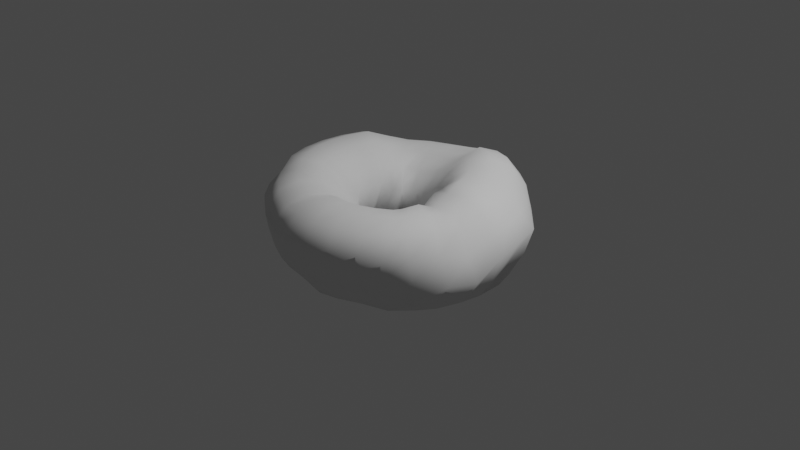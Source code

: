 # Source: donut.blend  (saved by Blender 2.91.10; exported with 4.5.12 LTS)
import bpy
from mathutils import Matrix  # noqa: F401  (used for matrix-valued properties, if any)

bpy.ops.wm.read_factory_settings(use_empty=True)
scene = bpy.context.scene
scene.name = 'Scene'

# ---- collections
col_collection = bpy.data.collections.new('Collection'); scene.collection.children.link(col_collection)

# ---- world
world_world = bpy.data.worlds.new('World'); scene.world = world_world
world_world.use_nodes = True; world_world.node_tree.nodes.clear()
_N = world_world.node_tree.nodes; _L = world_world.node_tree.links
n0 = _N.new('ShaderNodeOutputWorld'); n0.name = 'World Output'; n0.location = (300, 300)
n1 = _N.new('ShaderNodeBackground'); n1.name = 'Background'; n1.location = (10, 300)
n1.inputs[0].default_value = (0.05088, 0.05088, 0.05088, 1.0)
_L.new(n1.outputs[0], n0.inputs[0])
n0.is_active_output = True
world_world.color = (0.05088, 0.05088, 0.05088)
world_world.use_sun_shadow = False
world_world.sun_shadow_jitter_overblur = 0.0

# ---- cameras
cam_camera = bpy.data.cameras.new('Camera')
cam_camera.clip_end = 100.0
cam_camera.ortho_scale = 7.314

# ---- lights
light_light = bpy.data.lights.new('Light', 'POINT')
light_light.transmission_factor = 0.0
light_light.energy = 1000.0
light_light.shadow_soft_size = 0.1
light_light.shadow_maximum_resolution = 0.006
light_light.use_absolute_resolution = True

# ---- meshes
me_torus_003 = bpy.data.meshes.new('Torus.003')
me_torus_003.from_pydata([(1.4, 0.0, 0.1013), (1.289, -0.04777, 0.2779), (1.143, -0.04777, 0.4888), (0.9376, -0.04777, 0.5669), (0.719, -0.04777, 0.5403), (0.5378, -0.04777, 0.4808), (0.4088, -0.04777, 0.1101), (0.4088, -0.04777, -0.1101), (0.569, 0.0, -0.3556), (0.7502, 0.0, -0.4806), (0.9687, 0.0, -0.5072), (1.123, 0.0, -0.4304), (1.269, 0.0, -0.2364), (1.369, 0.2911, 0.1574), (1.26, 0.2324, 0.3168), (1.117, 0.202, 0.4888), (0.9159, 0.1592, 0.5669), (0.7021, 0.1138, 0.6058), (0.5248, 0.07608, 0.4808), (0.398, 0.05481, 0.1101), (0.398, 0.05481, -0.1101), (0.5559, 0.1239, -0.3556), (0.7332, 0.1615, -0.4806), (0.947, 0.207, -0.4737), (1.148, 0.2498, -0.3969), (1.24, 0.2801, -0.1184), (1.289, 0.5694, 0.1574), (1.173, 0.5002, 0.3069), (1.04, 0.4408, 0.4888), (0.8515, 0.3571, 0.5669), (0.6519, 0.2682, 0.6058), (0.4863, 0.1945, 0.4808), (0.3661, 0.1529, 0.1101), (0.3661, 0.1529, -0.1101), (0.5175, 0.2423, -0.3221), (0.683, 0.316, -0.4472), (0.8827, 0.4049, -0.4095), (1.071, 0.4886, -0.3969), (1.204, 0.548, -0.1217), (1.075, 0.7751, 0.2229), (1.032, 0.7442, 0.3069), (0.914, 0.6583, 0.4888), (0.7475, 0.5373, 0.5669), (0.5707, 0.4089, 0.6058), (0.4241, 0.3024, 0.4808), (0.3146, 0.1999, 0.1913), (0.3146, 0.1999, -0.1101), (0.4552, 0.3078, -0.3221), (0.6018, 0.4566, -0.4472), (0.7786, 0.5851, -0.4095), (0.9452, 0.7061, -0.3314), (1.063, 0.7919, -0.05618), (0.8687, 0.9926, 0.1466), (0.8437, 0.9535, 0.3603), (0.746, 0.845, 0.5543), (0.6082, 0.692, 0.6324), (0.462, 0.5296, 0.6058), (0.3408, 0.3949, 0.4808), (0.2456, 0.2766, 0.2566), (0.2456, 0.2766, -0.1101), (0.3719, 0.4004, -0.3221), (0.4931, 0.5773, -0.4472), (0.6394, 0.7398, -0.4467), (0.7771, 0.8927, -0.3686), (0.8748, 1.001, -0.1325), (0.6422, 1.165, 0.1466), (0.6158, 1.119, 0.3603), (0.5428, 0.9926, 0.5543), (0.4399, 0.8143, 0.6324), (0.3306, 0.625, 0.6058), (0.24, 0.4681, 0.4516), (0.1621, 0.3372, 0.2566), (0.1621, 0.3372, -0.1101), (0.2711, 0.4736, -0.305), (0.3617, 0.6305, -0.3653), (0.471, 0.8621, -0.3919), (0.5739, 1.04, -0.3138), (0.6469, 1.167, -0.1325), (0.3748, 1.284, 0.146), (0.3585, 1.234, 0.3598), (0.3134, 1.095, 0.5251), (0.2498, 0.899, 0.6032), (0.1822, 0.6911, 0.5148), (0.1262, 0.5188, 0.393), (0.06789, 0.3792, 0.198), (0.05765, 0.3792, -0.1101), (0.1573, 0.5242, -0.2403), (0.2133, 0.6966, -0.4148), (0.2809, 0.9044, -0.4414), (0.3445, 1.1, -0.3633), (0.3896, 1.239, -0.06775), (0.07826, 1.345, 0.1493), (0.08299, 1.292, 0.3598), (0.06773, 1.147, 0.4598), (0.04621, 0.9422, 0.476), (0.02337, 0.7249, 0.4527), (0.004427, 0.5447, 0.3703), (-0.033, 0.4006, 0.1754), (-0.04324, 0.4006, -0.1596), (0.03554, 0.5501, -0.2898), (0.05448, 0.7303, -0.4148), (-0.01668, 0.9477, -0.4414), (0.004843, 1.152, -0.3633), (0.1141, 1.298, -0.1985), (-0.1463, 1.392, 0.01527), (-0.1408, 1.34, 0.3012), (-0.1256, 1.195, 0.4012), (-0.1619, 0.9422, 0.4793), (-0.139, 0.7249, 0.4301), (-0.1201, 0.5447, 0.305), (-0.1361, 0.4006, 0.1101), (-0.1464, 0.4006, -0.1596), (-0.08899, 0.5501, -0.2898), (-0.2019, 0.7303, -0.4148), (-0.2759, 0.9477, -0.4414), (-0.2974, 1.152, -0.3633), (-0.2348, 1.298, -0.1985), (-0.4326, 1.331, 0.01527), (-0.4163, 1.281, 0.2785), (-0.3712, 1.143, 0.3786), (-0.3076, 0.9467, 0.4566), (-0.3081, 0.6911, 0.4301), (-0.2522, 0.5188, 0.305), (-0.2075, 0.3792, 0.1101), (-0.2075, 0.3792, -0.1101), (-0.265, 0.5242, -0.2898), (-0.4119, 0.6966, -0.4148), (-0.4795, 0.9044, -0.4414), (-0.5431, 1.1, -0.3633), (-0.5103, 1.239, -0.1985), (-0.7, 1.212, 0.01527), (-0.6737, 1.167, 0.2785), (-0.6007, 1.04, 0.3786), (-0.4977, 0.8621, 0.4566), (-0.3884, 0.6728, 0.4301), (-0.3659, 0.4681, 0.305), (-0.3529, 0.3372, 0.1101), (-0.3529, 0.3372, -0.1101), (-0.4299, 0.4736, -0.2898), (-0.5205, 0.6305, -0.4148), (-0.5917, 0.8198, -0.4414), (-0.6947, 0.9981, -0.3633), (-0.7677, 1.125, -0.1985), (-0.9368, 0.9981, -0.0495), (-0.9015, 1.001, 0.1643), (-0.8038, 0.8927, 0.3786), (-0.6661, 0.7398, 0.4566), (-0.5198, 0.5773, 0.4301), (-0.3986, 0.4427, 0.305), (-0.2903, 0.3244, 0.1101), (-0.3843, 0.3244, -0.1101), (-0.4528, 0.4004, -0.3545), (-0.5741, 0.535, -0.4796), (-0.7601, 0.6975, -0.5061), (-0.8978, 0.8505, -0.4281), (-0.9955, 0.959, -0.2633), (-1.133, 0.7806, 0.002131), (-1.09, 0.7919, 0.2159), (-0.9719, 0.7061, 0.4302), (-0.8053, 0.5851, 0.5083), (-0.6285, 0.4566, 0.4817), (-0.4819, 0.3501, 0.3567), (-0.3594, 0.2477, 0.1101), (-0.4534, 0.2477, -0.1101), (-0.5361, 0.3078, -0.3545), (-0.6827, 0.4144, -0.4796), (-0.8596, 0.5428, -0.5061), (-1.066, 0.6638, -0.4281), (-1.09, 0.7496, -0.2116), (-1.279, 0.5694, 0.05163), (-1.231, 0.548, 0.2654), (-1.097, 0.4886, 0.498), (-0.9094, 0.4049, 0.5761), (-0.7097, 0.316, 0.5495), (-0.5442, 0.2423, 0.4245), (-0.4109, 0.1584, 0.2434), (-0.5049, 0.1584, -0.04461), (-0.5984, 0.2, -0.305), (-0.7639, 0.2737, -0.4301), (-0.9636, 0.3626, -0.4566), (-1.152, 0.4463, -0.3786), (-1.191, 0.548, -0.1621), (-1.369, 0.2911, 0.1194), (-1.318, 0.2801, 0.3332), (-1.175, 0.2498, 0.498), (-0.9737, 0.207, 0.5761), (-0.7599, 0.1615, 0.5495), (-0.5827, 0.1239, 0.4245), (-0.4428, 0.06029, 0.2434), (-0.4428, 0.06029, -0.04461), (-0.6369, 0.08156, -0.305), (-0.8141, 0.1192, -0.4301), (-1.028, 0.1647, -0.4566), (-1.229, 0.2075, -0.3786), (-1.372, 0.2801, -0.09434), (-1.4, 1.224e-07, 0.1194), (-1.347, 1.178e-07, 0.3332), (-1.201, 1.05e-07, 0.498), (-0.9954, 8.702e-08, 0.5761), (-0.7769, 6.792e-08, 0.5495), (-0.5957, 5.208e-08, 0.4245), (-0.4536, -0.04229, 0.1779), (-0.4536, -0.04229, -0.04461), (-0.6499, -0.04229, -0.2396), (-0.8311, -0.04229, -0.4301), (-1.05, -0.04229, -0.4566), (-1.256, 1.05e-07, -0.3786), (-1.402, 1.178e-07, -0.09434), (-1.369, -0.2911, 0.1194), (-1.318, -0.2801, 0.3332), (-1.175, -0.2498, 0.498), (-0.9737, -0.207, 0.5761), (-0.7599, -0.1615, 0.5495), (-0.5827, -0.1239, 0.4245), (-0.4428, -0.1449, 0.1779), (-0.4428, -0.1449, -0.04461), (-0.6369, -0.1661, -0.2396), (-0.8141, -0.1401, -0.3646), (-1.028, -0.1855, -0.3912), (-1.229, -0.186, -0.3786), (-1.372, -0.2801, -0.09434), (-1.239, -0.5694, 0.06779), (-1.231, -0.548, 0.2816), (-1.097, -0.4886, 0.498), (-0.9094, -0.4049, 0.5761), (-0.7097, -0.316, 0.5495), (-0.5442, -0.2423, 0.4245), (-0.4109, -0.2007, 0.1779), (-0.4109, -0.1792, -0.04461), (-0.5984, -0.2209, -0.2396), (-0.7639, -0.2946, -0.3646), (-0.9636, -0.3835, -0.3912), (-1.152, -0.4249, -0.3786), (-1.285, -0.548, -0.146), (-1.093, -0.7592, 0.1333), (-1.09, -0.7919, 0.2816), (-0.9719, -0.7061, 0.4464), (-0.8053, -0.5851, 0.5761), (-0.6285, -0.4566, 0.5495), (-0.4819, -0.3501, 0.3728), (-0.3594, -0.2263, 0.1779), (-0.3594, -0.2263, -0.04461), (-0.4421, -0.2864, -0.2396), (-0.6827, -0.3929, -0.3646), (-0.8596, -0.5214, -0.3912), (-1.026, -0.6424, -0.3131), (-1.144, -0.7282, -0.0805), (-0.9368, -0.9767, 0.1333), (-0.9015, -1.001, 0.2816), (-0.8038, -0.8927, 0.4464), (-0.6661, -0.7398, 0.5244), (-0.5198, -0.5773, 0.4979), (-0.3986, -0.4427, 0.3728), (-0.2903, -0.3029, 0.1779), (-0.2903, -0.3029, -0.1101), (-0.3588, -0.379, -0.2396), (-0.4801, -0.5136, -0.3646), (-0.6263, -0.676, -0.3912), (-0.7641, -0.829, -0.3131), (-0.8617, -0.9375, -0.0805), (-0.6602, -1.149, 0.06548), (-0.6737, -1.167, 0.2138), (-0.6007, -1.04, 0.4464), (-0.4977, -0.8621, 0.5244), (-0.3884, -0.6728, 0.4979), (-0.2978, -0.5159, 0.3728), (-0.2069, -0.3635, 0.1779), (-0.2069, -0.3635, -0.1101), (-0.2581, -0.4522, -0.2396), (-0.3487, -0.6091, -0.3646), (-0.4579, -0.7984, -0.3912), (-0.5609, -0.9766, -0.3131), (-0.6339, -1.103, -0.1483), (-0.3928, -1.268, 0.06548), (-0.4163, -1.281, 0.2138), (-0.3712, -1.143, 0.3786), (-0.3076, -0.9467, 0.4566), (-0.2401, -0.7389, 0.4301), (-0.1841, -0.5665, 0.305), (-0.1127, -0.4055, 0.1101), (-0.1905, -0.4055, -0.1101), (-0.2222, -0.5028, -0.2396), (-0.2782, -0.6751, -0.3646), (-0.2678, -0.883, -0.3912), (-0.3314, -1.079, -0.3131), (-0.3766, -1.218, -0.1483), (-0.1844, -1.329, 0.06548), (-0.1408, -1.34, 0.2138), (-0.1256, -1.195, 0.4235), (-0.1041, -0.99, 0.5016), (-0.08121, -0.7726, 0.4751), (-0.06227, -0.5924, 0.35), (-0.01179, -0.4269, 0.155), (-0.08966, -0.4269, -0.1101), (-0.1004, -0.5287, -0.2396), (-0.1193, -0.7089, -0.3646), (-0.1421, -0.9263, -0.3912), (-0.1637, -1.131, -0.3131), (-0.1789, -1.276, -0.1483), (0.1082, -1.329, 0.04496), (0.1408, -1.34, 0.2587), (0.1256, -1.195, 0.4235), (0.1041, -0.99, 0.5016), (0.08121, -0.7726, 0.4751), (0.06227, -0.5924, 0.35), (0.05157, -0.4269, 0.155), (-0.0263, -0.4269, -0.04461), (0.02418, -0.5287, -0.2396), (0.04312, -0.7089, -0.3646), (0.06596, -0.9263, -0.3912), (0.08748, -1.131, -0.3786), (0.1027, -1.276, -0.1688), (0.3548, -1.268, 0.04496), (0.4163, -1.281, 0.2587), (0.3712, -1.143, 0.4235), (0.3076, -0.9467, 0.5016), (0.2401, -0.7389, 0.4751), (0.1841, -0.5665, 0.35), (0.1525, -0.4055, 0.1101), (0.07459, -0.4055, -0.04461), (0.1062, -0.5028, -0.2396), (0.1622, -0.6751, -0.3646), (0.2297, -0.883, -0.4566), (0.2934, -1.079, -0.3786), (0.3385, -1.218, -0.1688), (0.6221, -1.149, 0.04496), (0.6737, -1.167, 0.2587), (0.6007, -1.04, 0.4235), (0.4977, -0.8621, 0.5016), (0.3884, -0.6728, 0.4751), (0.2978, -0.5159, 0.35), (0.2467, -0.3635, 0.1101), (0.1688, -0.3635, -0.1101), (0.22, -0.4522, -0.3385), (0.3106, -0.6091, -0.4635), (0.4199, -0.7984, -0.4901), (0.5228, -0.9766, -0.3786), (0.5958, -1.103, -0.1688), (0.8589, -0.9767, 0.04496), (0.9015, -1.001, 0.2587), (0.8141, -0.8927, 0.4235), (0.6763, -0.7398, 0.5016), (0.5301, -0.5773, 0.4751), (0.4088, -0.4427, 0.35), (0.2625, -0.3029, 0.1101), (0.2625, -0.3029, -0.1101), (0.331, -0.379, -0.3385), (0.442, -0.5136, -0.4635), (0.5882, -0.676, -0.4901), (0.726, -0.829, -0.4291), (0.8237, -0.9375, -0.1859), (1.055, -0.8229, -0.005557), (1.022, -0.8397, 0.2253), (0.914, -0.7539, 0.4235), (0.7475, -0.6329, 0.5016), (0.5707, -0.5044, 0.4751), (0.4241, -0.3979, 0.35), (0.2634, -0.274, 0.1101), (0.3146, -0.274, -0.1101), (0.4654, -0.2864, -0.3385), (0.6018, -0.3929, -0.4635), (0.7275, -0.5214, -0.5072), (0.894, -0.6424, -0.4291), (1.012, -0.7919, -0.2643), (1.279, -0.5694, -0.05052), (1.163, -0.5958, 0.2253), (1.04, -0.5364, 0.4235), (0.8515, -0.4527, 0.5016), (0.6519, -0.3638, 0.5043), (0.4863, -0.2901, 0.3792), (0.3661, -0.1847, 0.155), (0.3661, -0.1847, -0.1101), (0.5175, -0.1786, -0.3385), (0.683, -0.2523, -0.4806), (0.8315, -0.3412, -0.4972), (1.02, -0.4886, -0.4192), (1.153, -0.548, -0.2643), (1.369, -0.2911, -0.07692), (1.25, -0.3279, 0.1539), (1.117, -0.2975, 0.3872), (0.9159, -0.2547, 0.4653), (0.7021, -0.2093, 0.4387), (0.5248, -0.1716, 0.3792), (0.398, -0.08663, 0.155), (0.398, -0.08663, -0.1101), (0.5559, -0.06013, -0.3556), (0.7332, -0.0978, -0.4806), (0.8958, -0.207, -0.4972), (1.097, -0.2498, -0.4192), (1.24, -0.2801, -0.2907)], [], [(0, 13, 14, 1), (1, 14, 15, 2), (2, 15, 16, 3), (3, 16, 17, 4), (4, 17, 18, 5), (5, 18, 19, 6), (6, 19, 20, 7), (7, 20, 21, 8), (8, 21, 22, 9), (9, 22, 23, 10), (10, 23, 24, 11), (11, 24, 25, 12), (12, 25, 13, 0), (13, 26, 27, 14), (14, 27, 28, 15), (15, 28, 29, 16), (16, 29, 30, 17), (17, 30, 31, 18), (18, 31, 32, 19), (19, 32, 33, 20), (20, 33, 34, 21), (21, 34, 35, 22), (22, 35, 36, 23), (23, 36, 37, 24), (24, 37, 38, 25), (25, 38, 26, 13), (26, 39, 40, 27), (27, 40, 41, 28), (28, 41, 42, 29), (29, 42, 43, 30), (30, 43, 44, 31), (31, 44, 45, 32), (32, 45, 46, 33), (33, 46, 47, 34), (34, 47, 48, 35), (35, 48, 49, 36), (36, 49, 50, 37), (37, 50, 51, 38), (38, 51, 39, 26), (39, 52, 53, 40), (40, 53, 54, 41), (41, 54, 55, 42), (42, 55, 56, 43), (43, 56, 57, 44), (44, 57, 58, 45), (45, 58, 59, 46), (46, 59, 60, 47), (47, 60, 61, 48), (48, 61, 62, 49), (49, 62, 63, 50), (50, 63, 64, 51), (51, 64, 52, 39), (52, 65, 66, 53), (53, 66, 67, 54), (54, 67, 68, 55), (55, 68, 69, 56), (56, 69, 70, 57), (57, 70, 71, 58), (58, 71, 72, 59), (59, 72, 73, 60), (60, 73, 74, 61), (61, 74, 75, 62), (62, 75, 76, 63), (63, 76, 77, 64), (64, 77, 65, 52), (65, 78, 79, 66), (66, 79, 80, 67), (67, 80, 81, 68), (68, 81, 82, 69), (69, 82, 83, 70), (70, 83, 84, 71), (71, 84, 85, 72), (72, 85, 86, 73), (73, 86, 87, 74), (74, 87, 88, 75), (75, 88, 89, 76), (76, 89, 90, 77), (77, 90, 78, 65), (78, 91, 92, 79), (79, 92, 93, 80), (80, 93, 94, 81), (81, 94, 95, 82), (82, 95, 96, 83), (83, 96, 97, 84), (84, 97, 98, 85), (85, 98, 99, 86), (86, 99, 100, 87), (87, 100, 101, 88), (88, 101, 102, 89), (89, 102, 103, 90), (90, 103, 91, 78), (91, 104, 105, 92), (92, 105, 106, 93), (93, 106, 107, 94), (94, 107, 108, 95), (95, 108, 109, 96), (96, 109, 110, 97), (97, 110, 111, 98), (98, 111, 112, 99), (99, 112, 113, 100), (100, 113, 114, 101), (101, 114, 115, 102), (102, 115, 116, 103), (103, 116, 104, 91), (104, 117, 118, 105), (105, 118, 119, 106), (106, 119, 120, 107), (107, 120, 121, 108), (108, 121, 122, 109), (109, 122, 123, 110), (110, 123, 124, 111), (111, 124, 125, 112), (112, 125, 126, 113), (113, 126, 127, 114), (114, 127, 128, 115), (115, 128, 129, 116), (116, 129, 117, 104), (117, 130, 131, 118), (118, 131, 132, 119), (119, 132, 133, 120), (120, 133, 134, 121), (121, 134, 135, 122), (122, 135, 136, 123), (123, 136, 137, 124), (124, 137, 138, 125), (125, 138, 139, 126), (126, 139, 140, 127), (127, 140, 141, 128), (128, 141, 142, 129), (129, 142, 130, 117), (130, 143, 144, 131), (131, 144, 145, 132), (132, 145, 146, 133), (133, 146, 147, 134), (134, 147, 148, 135), (135, 148, 149, 136), (136, 149, 150, 137), (137, 150, 151, 138), (138, 151, 152, 139), (139, 152, 153, 140), (140, 153, 154, 141), (141, 154, 155, 142), (142, 155, 143, 130), (143, 156, 157, 144), (144, 157, 158, 145), (145, 158, 159, 146), (146, 159, 160, 147), (147, 160, 161, 148), (148, 161, 162, 149), (149, 162, 163, 150), (150, 163, 164, 151), (151, 164, 165, 152), (152, 165, 166, 153), (153, 166, 167, 154), (154, 167, 168, 155), (155, 168, 156, 143), (156, 169, 170, 157), (157, 170, 171, 158), (158, 171, 172, 159), (159, 172, 173, 160), (160, 173, 174, 161), (161, 174, 175, 162), (162, 175, 176, 163), (163, 176, 177, 164), (164, 177, 178, 165), (165, 178, 179, 166), (166, 179, 180, 167), (167, 180, 181, 168), (168, 181, 169, 156), (169, 182, 183, 170), (170, 183, 184, 171), (171, 184, 185, 172), (172, 185, 186, 173), (173, 186, 187, 174), (174, 187, 188, 175), (175, 188, 189, 176), (176, 189, 190, 177), (177, 190, 191, 178), (178, 191, 192, 179), (179, 192, 193, 180), (180, 193, 194, 181), (181, 194, 182, 169), (182, 195, 196, 183), (183, 196, 197, 184), (184, 197, 198, 185), (185, 198, 199, 186), (186, 199, 200, 187), (187, 200, 201, 188), (188, 201, 202, 189), (189, 202, 203, 190), (190, 203, 204, 191), (191, 204, 205, 192), (192, 205, 206, 193), (193, 206, 207, 194), (194, 207, 195, 182), (195, 208, 209, 196), (196, 209, 210, 197), (197, 210, 211, 198), (198, 211, 212, 199), (199, 212, 213, 200), (200, 213, 214, 201), (201, 214, 215, 202), (202, 215, 216, 203), (203, 216, 217, 204), (204, 217, 218, 205), (205, 218, 219, 206), (206, 219, 220, 207), (207, 220, 208, 195), (208, 221, 222, 209), (209, 222, 223, 210), (210, 223, 224, 211), (211, 224, 225, 212), (212, 225, 226, 213), (213, 226, 227, 214), (214, 227, 228, 215), (215, 228, 229, 216), (216, 229, 230, 217), (217, 230, 231, 218), (218, 231, 232, 219), (219, 232, 233, 220), (220, 233, 221, 208), (221, 234, 235, 222), (222, 235, 236, 223), (223, 236, 237, 224), (224, 237, 238, 225), (225, 238, 239, 226), (226, 239, 240, 227), (227, 240, 241, 228), (228, 241, 242, 229), (229, 242, 243, 230), (230, 243, 244, 231), (231, 244, 245, 232), (232, 245, 246, 233), (233, 246, 234, 221), (234, 247, 248, 235), (235, 248, 249, 236), (236, 249, 250, 237), (237, 250, 251, 238), (238, 251, 252, 239), (239, 252, 253, 240), (240, 253, 254, 241), (241, 254, 255, 242), (242, 255, 256, 243), (243, 256, 257, 244), (244, 257, 258, 245), (245, 258, 259, 246), (246, 259, 247, 234), (247, 260, 261, 248), (248, 261, 262, 249), (249, 262, 263, 250), (250, 263, 264, 251), (251, 264, 265, 252), (252, 265, 266, 253), (253, 266, 267, 254), (254, 267, 268, 255), (255, 268, 269, 256), (256, 269, 270, 257), (257, 270, 271, 258), (258, 271, 272, 259), (259, 272, 260, 247), (260, 273, 274, 261), (261, 274, 275, 262), (262, 275, 276, 263), (263, 276, 277, 264), (264, 277, 278, 265), (265, 278, 279, 266), (266, 279, 280, 267), (267, 280, 281, 268), (268, 281, 282, 269), (269, 282, 283, 270), (270, 283, 284, 271), (271, 284, 285, 272), (272, 285, 273, 260), (273, 286, 287, 274), (274, 287, 288, 275), (275, 288, 289, 276), (276, 289, 290, 277), (277, 290, 291, 278), (278, 291, 292, 279), (279, 292, 293, 280), (280, 293, 294, 281), (281, 294, 295, 282), (282, 295, 296, 283), (283, 296, 297, 284), (284, 297, 298, 285), (285, 298, 286, 273), (286, 299, 300, 287), (287, 300, 301, 288), (288, 301, 302, 289), (289, 302, 303, 290), (290, 303, 304, 291), (291, 304, 305, 292), (292, 305, 306, 293), (293, 306, 307, 294), (294, 307, 308, 295), (295, 308, 309, 296), (296, 309, 310, 297), (297, 310, 311, 298), (298, 311, 299, 286), (299, 312, 313, 300), (300, 313, 314, 301), (301, 314, 315, 302), (302, 315, 316, 303), (303, 316, 317, 304), (304, 317, 318, 305), (305, 318, 319, 306), (306, 319, 320, 307), (307, 320, 321, 308), (308, 321, 322, 309), (309, 322, 323, 310), (310, 323, 324, 311), (311, 324, 312, 299), (312, 325, 326, 313), (313, 326, 327, 314), (314, 327, 328, 315), (315, 328, 329, 316), (316, 329, 330, 317), (317, 330, 331, 318), (318, 331, 332, 319), (319, 332, 333, 320), (320, 333, 334, 321), (321, 334, 335, 322), (322, 335, 336, 323), (323, 336, 337, 324), (324, 337, 325, 312), (325, 338, 339, 326), (326, 339, 340, 327), (327, 340, 341, 328), (328, 341, 342, 329), (329, 342, 343, 330), (330, 343, 344, 331), (331, 344, 345, 332), (332, 345, 346, 333), (333, 346, 347, 334), (334, 347, 348, 335), (335, 348, 349, 336), (336, 349, 350, 337), (337, 350, 338, 325), (338, 351, 352, 339), (339, 352, 353, 340), (340, 353, 354, 341), (341, 354, 355, 342), (342, 355, 356, 343), (343, 356, 357, 344), (344, 357, 358, 345), (345, 358, 359, 346), (346, 359, 360, 347), (347, 360, 361, 348), (348, 361, 362, 349), (349, 362, 363, 350), (350, 363, 351, 338), (351, 364, 365, 352), (352, 365, 366, 353), (353, 366, 367, 354), (354, 367, 368, 355), (355, 368, 369, 356), (356, 369, 370, 357), (357, 370, 371, 358), (358, 371, 372, 359), (359, 372, 373, 360), (360, 373, 374, 361), (361, 374, 375, 362), (362, 375, 376, 363), (363, 376, 364, 351), (364, 377, 378, 365), (365, 378, 379, 366), (366, 379, 380, 367), (367, 380, 381, 368), (368, 381, 382, 369), (369, 382, 383, 370), (370, 383, 384, 371), (371, 384, 385, 372), (372, 385, 386, 373), (373, 386, 387, 374), (374, 387, 388, 375), (375, 388, 389, 376), (376, 389, 377, 364), (377, 0, 1, 378), (378, 1, 2, 379), (379, 2, 3, 380), (380, 3, 4, 381), (381, 4, 5, 382), (382, 5, 6, 383), (383, 6, 7, 384), (384, 7, 8, 385), (385, 8, 9, 386), (386, 9, 10, 387), (387, 10, 11, 388), (388, 11, 12, 389), (389, 12, 0, 377)])
me_torus_003.polygons.foreach_set('use_smooth', [True] * 390)
_uv = me_torus_003.uv_layers.new(name='UVMap')
_uv.uv.foreach_set('vector', [0.5, 0.5385, 0.5333, 0.5385, 0.5333, 0.6154, 0.5, 0.6154, 0.5, 0.6154, 0.5333, 0.6154, 0.5333, 0.6923, 0.5, 0.6923, 0.5, 0.6923, 0.5333, 0.6923, 0.5333, 0.7692, 0.5, 0.7692, 0.5, 0.7692, 0.5333, 0.7692, 0.5333, 0.8462, 0.5, 0.8462, 0.5, 0.8462, 0.5333, 0.8462, 0.5333, 0.9231, 0.5, 0.9231, 0.5, 0.9231, 0.5333, 0.9231, 0.5333, 1.0, 0.5, 1.0, 0.5, -2.22e-16, 0.5333, -2.22e-16, 0.5333, 0.07692, 0.5, 0.07692, 0.5, 0.07692, 0.5333, 0.07692, 0.5333, 0.1538, 0.5, 0.1538, 0.5, 0.1538, 0.5333, 0.1538, 0.5333, 0.2308, 0.5, 0.2308, 0.5, 0.2308, 0.5333, 0.2308, 0.5333, 0.3077, 0.5, 0.3077, 0.5, 0.3077, 0.5333, 0.3077, 0.5333, 0.3846, 0.5, 0.3846, 0.5, 0.3846, 0.5333, 0.3846, 0.5333, 0.4615, 0.5, 0.4615, 0.5, 0.4615, 0.5333, 0.4615, 0.5333, 0.5385, 0.5, 0.5385, 0.5333, 0.5385, 0.5667, 0.5385, 0.5667, 0.6154, 0.5333, 0.6154, 0.5333, 0.6154, 0.5667, 0.6154, 0.5667, 0.6923, 0.5333, 0.6923, 0.5333, 0.6923, 0.5667, 0.6923, 0.5667, 0.7692, 0.5333, 0.7692, 0.5333, 0.7692, 0.5667, 0.7692, 0.5667, 0.8462, 0.5333, 0.8462, 0.5333, 0.8462, 0.5667, 0.8462, 0.5667, 0.9231, 0.5333, 0.9231, 0.5333, 0.9231, 0.5667, 0.9231, 0.5667, 1.0, 0.5333, 1.0, 0.5333, -2.22e-16, 0.5667, -2.22e-16, 0.5667, 0.07692, 0.5333, 0.07692, 0.5333, 0.07692, 0.5667, 0.07692, 0.5667, 0.1538, 0.5333, 0.1538, 0.5333, 0.1538, 0.5667, 0.1538, 0.5667, 0.2308, 0.5333, 0.2308, 0.5333, 0.2308, 0.5667, 0.2308, 0.5667, 0.3077, 0.5333, 0.3077, 0.5333, 0.3077, 0.5667, 0.3077, 0.5667, 0.3846, 0.5333, 0.3846, 0.5333, 0.3846, 0.5667, 0.3846, 0.5667, 0.4615, 0.5333, 0.4615, 0.5333, 0.4615, 0.5667, 0.4615, 0.5667, 0.5385, 0.5333, 0.5385, 0.5667, 0.5385, 0.6, 0.5385, 0.6, 0.6154, 0.5667, 0.6154, 0.5667, 0.6154, 0.6, 0.6154, 0.6, 0.6923, 0.5667, 0.6923, 0.5667, 0.6923, 0.6, 0.6923, 0.6, 0.7692, 0.5667, 0.7692, 0.5667, 0.7692, 0.6, 0.7692, 0.6, 0.8462, 0.5667, 0.8462, 0.5667, 0.8462, 0.6, 0.8462, 0.6, 0.9231, 0.5667, 0.9231, 0.5667, 0.9231, 0.6, 0.9231, 0.6, 1.0, 0.5667, 1.0, 0.5667, -2.22e-16, 0.6, -2.22e-16, 0.6, 0.07692, 0.5667, 0.07692, 0.5667, 0.07692, 0.6, 0.07692, 0.6, 0.1538, 0.5667, 0.1538, 0.5667, 0.1538, 0.6, 0.1538, 0.6, 0.2308, 0.5667, 0.2308, 0.5667, 0.2308, 0.6, 0.2308, 0.6, 0.3077, 0.5667, 0.3077, 0.5667, 0.3077, 0.6, 0.3077, 0.6, 0.3846, 0.5667, 0.3846, 0.5667, 0.3846, 0.6, 0.3846, 0.6, 0.4615, 0.5667, 0.4615, 0.5667, 0.4615, 0.6, 0.4615, 0.6, 0.5385, 0.5667, 0.5385, 0.6, 0.5385, 0.6333, 0.5385, 0.6333, 0.6154, 0.6, 0.6154, 0.6, 0.6154, 0.6333, 0.6154, 0.6333, 0.6923, 0.6, 0.6923, 0.6, 0.6923, 0.6333, 0.6923, 0.6333, 0.7692, 0.6, 0.7692, 0.6, 0.7692, 0.6333, 0.7692, 0.6333, 0.8462, 0.6, 0.8462, 0.6, 0.8462, 0.6333, 0.8462, 0.6333, 0.9231, 0.6, 0.9231, 0.6, 0.9231, 0.6333, 0.9231, 0.6333, 1.0, 0.6, 1.0, 0.6, -2.22e-16, 0.6333, -2.22e-16, 0.6333, 0.07692, 0.6, 0.07692, 0.6, 0.07692, 0.6333, 0.07692, 0.6333, 0.1538, 0.6, 0.1538, 0.6, 0.1538, 0.6333, 0.1538, 0.6333, 0.2308, 0.6, 0.2308, 0.6, 0.2308, 0.6333, 0.2308, 0.6333, 0.3077, 0.6, 0.3077, 0.6, 0.3077, 0.6333, 0.3077, 0.6333, 0.3846, 0.6, 0.3846, 0.6, 0.3846, 0.6333, 0.3846, 0.6333, 0.4615, 0.6, 0.4615, 0.6, 0.4615, 0.6333, 0.4615, 0.6333, 0.5385, 0.6, 0.5385, 0.6333, 0.5385, 0.6667, 0.5385, 0.6667, 0.6154, 0.6333, 0.6154, 0.6333, 0.6154, 0.6667, 0.6154, 0.6667, 0.6923, 0.6333, 0.6923, 0.6333, 0.6923, 0.6667, 0.6923, 0.6667, 0.7692, 0.6333, 0.7692, 0.6333, 0.7692, 0.6667, 0.7692, 0.6667, 0.8462, 0.6333, 0.8462, 0.6333, 0.8462, 0.6667, 0.8462, 0.6667, 0.9231, 0.6333, 0.9231, 0.6333, 0.9231, 0.6667, 0.9231, 0.6667, 1.0, 0.6333, 1.0, 0.6333, -2.22e-16, 0.6667, -2.22e-16, 0.6667, 0.07692, 0.6333, 0.07692, 0.6333, 0.07692, 0.6667, 0.07692, 0.6667, 0.1538, 0.6333, 0.1538, 0.6333, 0.1538, 0.6667, 0.1538, 0.6667, 0.2308, 0.6333, 0.2308, 0.6333, 0.2308, 0.6667, 0.2308, 0.6667, 0.3077, 0.6333, 0.3077, 0.6333, 0.3077, 0.6667, 0.3077, 0.6667, 0.3846, 0.6333, 0.3846, 0.6333, 0.3846, 0.6667, 0.3846, 0.6667, 0.4615, 0.6333, 0.4615, 0.6333, 0.4615, 0.6667, 0.4615, 0.6667, 0.5385, 0.6333, 0.5385, 0.6667, 0.5385, 0.7, 0.5385, 0.7, 0.6154, 0.6667, 0.6154, 0.6667, 0.6154, 0.7, 0.6154, 0.7, 0.6923, 0.6667, 0.6923, 0.6667, 0.6923, 0.7, 0.6923, 0.7, 0.7692, 0.6667, 0.7692, 0.6667, 0.7692, 0.7, 0.7692, 0.7, 0.8462, 0.6667, 0.8462, 0.6667, 0.8462, 0.7, 0.8462, 0.7, 0.9231, 0.6667, 0.9231, 0.6667, 0.9231, 0.7, 0.9231, 0.7, 1.0, 0.6667, 1.0, 0.6667, -2.22e-16, 0.7, -2.22e-16, 0.7, 0.07692, 0.6667, 0.07692, 0.6667, 0.07692, 0.7, 0.07692, 0.7, 0.1538, 0.6667, 0.1538, 0.6667, 0.1538, 0.7, 0.1538, 0.7, 0.2308, 0.6667, 0.2308, 0.6667, 0.2308, 0.7, 0.2308, 0.7, 0.3077, 0.6667, 0.3077, 0.6667, 0.3077, 0.7, 0.3077, 0.7, 0.3846, 0.6667, 0.3846, 0.6667, 0.3846, 0.7, 0.3846, 0.7, 0.4615, 0.6667, 0.4615, 0.6667, 0.4615, 0.7, 0.4615, 0.7, 0.5385, 0.6667, 0.5385, 0.7, 0.5385, 0.7333, 0.5385, 0.7333, 0.6154, 0.7, 0.6154, 0.7, 0.6154, 0.7333, 0.6154, 0.7333, 0.6923, 0.7, 0.6923, 0.7, 0.6923, 0.7333, 0.6923, 0.7333, 0.7692, 0.7, 0.7692, 0.7, 0.7692, 0.7333, 0.7692, 0.7333, 0.8462, 0.7, 0.8462, 0.7, 0.8462, 0.7333, 0.8462, 0.7333, 0.9231, 0.7, 0.9231, 0.7, 0.9231, 0.7333, 0.9231, 0.7333, 1.0, 0.7, 1.0, 0.7, -2.22e-16, 0.7333, -2.22e-16, 0.7333, 0.07692, 0.7, 0.07692, 0.7, 0.07692, 0.7333, 0.07692, 0.7333, 0.1538, 0.7, 0.1538, 0.7, 0.1538, 0.7333, 0.1538, 0.7333, 0.2308, 0.7, 0.2308, 0.7, 0.2308, 0.7333, 0.2308, 0.7333, 0.3077, 0.7, 0.3077, 0.7, 0.3077, 0.7333, 0.3077, 0.7333, 0.3846, 0.7, 0.3846, 0.7, 0.3846, 0.7333, 0.3846, 0.7333, 0.4615, 0.7, 0.4615, 0.7, 0.4615, 0.7333, 0.4615, 0.7333, 0.5385, 0.7, 0.5385, 0.7333, 0.5385, 0.7667, 0.5385, 0.7667, 0.6154, 0.7333, 0.6154, 0.7333, 0.6154, 0.7667, 0.6154, 0.7667, 0.6923, 0.7333, 0.6923, 0.7333, 0.6923, 0.7667, 0.6923, 0.7667, 0.7692, 0.7333, 0.7692, 0.7333, 0.7692, 0.7667, 0.7692, 0.7667, 0.8462, 0.7333, 0.8462, 0.7333, 0.8462, 0.7667, 0.8462, 0.7667, 0.9231, 0.7333, 0.9231, 0.7333, 0.9231, 0.7667, 0.9231, 0.7667, 1.0, 0.7333, 1.0, 0.7333, -2.22e-16, 0.7667, -2.22e-16, 0.7667, 0.07692, 0.7333, 0.07692, 0.7333, 0.07692, 0.7667, 0.07692, 0.7667, 0.1538, 0.7333, 0.1538, 0.7333, 0.1538, 0.7667, 0.1538, 0.7667, 0.2308, 0.7333, 0.2308, 0.7333, 0.2308, 0.7667, 0.2308, 0.7667, 0.3077, 0.7333, 0.3077, 0.7333, 0.3077, 0.7667, 0.3077, 0.7667, 0.3846, 0.7333, 0.3846, 0.7333, 0.3846, 0.7667, 0.3846, 0.7667, 0.4615, 0.7333, 0.4615, 0.7333, 0.4615, 0.7667, 0.4615, 0.7667, 0.5385, 0.7333, 0.5385, 0.7667, 0.5385, 0.8, 0.5385, 0.8, 0.6154, 0.7667, 0.6154, 0.7667, 0.6154, 0.8, 0.6154, 0.8, 0.6923, 0.7667, 0.6923, 0.7667, 0.6923, 0.8, 0.6923, 0.8, 0.7692, 0.7667, 0.7692, 0.7667, 0.7692, 0.8, 0.7692, 0.8, 0.8462, 0.7667, 0.8462, 0.7667, 0.8462, 0.8, 0.8462, 0.8, 0.9231, 0.7667, 0.9231, 0.7667, 0.9231, 0.8, 0.9231, 0.8, 1.0, 0.7667, 1.0, 0.7667, -2.22e-16, 0.8, -2.22e-16, 0.8, 0.07692, 0.7667, 0.07692, 0.7667, 0.07692, 0.8, 0.07692, 0.8, 0.1538, 0.7667, 0.1538, 0.7667, 0.1538, 0.8, 0.1538, 0.8, 0.2308, 0.7667, 0.2308, 0.7667, 0.2308, 0.8, 0.2308, 0.8, 0.3077, 0.7667, 0.3077, 0.7667, 0.3077, 0.8, 0.3077, 0.8, 0.3846, 0.7667, 0.3846, 0.7667, 0.3846, 0.8, 0.3846, 0.8, 0.4615, 0.7667, 0.4615, 0.7667, 0.4615, 0.8, 0.4615, 0.8, 0.5385, 0.7667, 0.5385, 0.8, 0.5385, 0.8333, 0.5385, 0.8333, 0.6154, 0.8, 0.6154, 0.8, 0.6154, 0.8333, 0.6154, 0.8333, 0.6923, 0.8, 0.6923, 0.8, 0.6923, 0.8333, 0.6923, 0.8333, 0.7692, 0.8, 0.7692, 0.8, 0.7692, 0.8333, 0.7692, 0.8333, 0.8462, 0.8, 0.8462, 0.8, 0.8462, 0.8333, 0.8462, 0.8333, 0.9231, 0.8, 0.9231, 0.8, 0.9231, 0.8333, 0.9231, 0.8333, 1.0, 0.8, 1.0, 0.8, -2.22e-16, 0.8333, -2.22e-16, 0.8333, 0.07692, 0.8, 0.07692, 0.8, 0.07692, 0.8333, 0.07692, 0.8333, 0.1538, 0.8, 0.1538, 0.8, 0.1538, 0.8333, 0.1538, 0.8333, 0.2308, 0.8, 0.2308, 0.8, 0.2308, 0.8333, 0.2308, 0.8333, 0.3077, 0.8, 0.3077, 0.8, 0.3077, 0.8333, 0.3077, 0.8333, 0.3846, 0.8, 0.3846, 0.8, 0.3846, 0.8333, 0.3846, 0.8333, 0.4615, 0.8, 0.4615, 0.8, 0.4615, 0.8333, 0.4615, 0.8333, 0.5385, 0.8, 0.5385, 0.8333, 0.5385, 0.8667, 0.5385, 0.8667, 0.6154, 0.8333, 0.6154, 0.8333, 0.6154, 0.8667, 0.6154, 0.8667, 0.6923, 0.8333, 0.6923, 0.8333, 0.6923, 0.8667, 0.6923, 0.8667, 0.7692, 0.8333, 0.7692, 0.8333, 0.7692, 0.8667, 0.7692, 0.8667, 0.8462, 0.8333, 0.8462, 0.8333, 0.8462, 0.8667, 0.8462, 0.8667, 0.9231, 0.8333, 0.9231, 0.8333, 0.9231, 0.8667, 0.9231, 0.8667, 1.0, 0.8333, 1.0, 0.8333, -2.22e-16, 0.8667, -2.22e-16, 0.8667, 0.07692, 0.8333, 0.07692, 0.8333, 0.07692, 0.8667, 0.07692, 0.8667, 0.1538, 0.8333, 0.1538, 0.8333, 0.1538, 0.8667, 0.1538, 0.8667, 0.2308, 0.8333, 0.2308, 0.8333, 0.2308, 0.8667, 0.2308, 0.8667, 0.3077, 0.8333, 0.3077, 0.8333, 0.3077, 0.8667, 0.3077, 0.8667, 0.3846, 0.8333, 0.3846, 0.8333, 0.3846, 0.8667, 0.3846, 0.8667, 0.4615, 0.8333, 0.4615, 0.8333, 0.4615, 0.8667, 0.4615, 0.8667, 0.5385, 0.8333, 0.5385, 0.8667, 0.5385, 0.9, 0.5385, 0.9, 0.6154, 0.8667, 0.6154, 0.8667, 0.6154, 0.9, 0.6154, 0.9, 0.6923, 0.8667, 0.6923, 0.8667, 0.6923, 0.9, 0.6923, 0.9, 0.7692, 0.8667, 0.7692, 0.8667, 0.7692, 0.9, 0.7692, 0.9, 0.8462, 0.8667, 0.8462, 0.8667, 0.8462, 0.9, 0.8462, 0.9, 0.9231, 0.8667, 0.9231, 0.8667, 0.9231, 0.9, 0.9231, 0.9, 1.0, 0.8667, 1.0, 0.8667, -2.22e-16, 0.9, -2.22e-16, 0.9, 0.07692, 0.8667, 0.07692, 0.8667, 0.07692, 0.9, 0.07692, 0.9, 0.1538, 0.8667, 0.1538, 0.8667, 0.1538, 0.9, 0.1538, 0.9, 0.2308, 0.8667, 0.2308, 0.8667, 0.2308, 0.9, 0.2308, 0.9, 0.3077, 0.8667, 0.3077, 0.8667, 0.3077, 0.9, 0.3077, 0.9, 0.3846, 0.8667, 0.3846, 0.8667, 0.3846, 0.9, 0.3846, 0.9, 0.4615, 0.8667, 0.4615, 0.8667, 0.4615, 0.9, 0.4615, 0.9, 0.5385, 0.8667, 0.5385, 0.9, 0.5385, 0.9333, 0.5385, 0.9333, 0.6154, 0.9, 0.6154, 0.9, 0.6154, 0.9333, 0.6154, 0.9333, 0.6923, 0.9, 0.6923, 0.9, 0.6923, 0.9333, 0.6923, 0.9333, 0.7692, 0.9, 0.7692, 0.9, 0.7692, 0.9333, 0.7692, 0.9333, 0.8462, 0.9, 0.8462, 0.9, 0.8462, 0.9333, 0.8462, 0.9333, 0.9231, 0.9, 0.9231, 0.9, 0.9231, 0.9333, 0.9231, 0.9333, 1.0, 0.9, 1.0, 0.9, -2.22e-16, 0.9333, -2.22e-16, 0.9333, 0.07692, 0.9, 0.07692, 0.9, 0.07692, 0.9333, 0.07692, 0.9333, 0.1538, 0.9, 0.1538, 0.9, 0.1538, 0.9333, 0.1538, 0.9333, 0.2308, 0.9, 0.2308, 0.9, 0.2308, 0.9333, 0.2308, 0.9333, 0.3077, 0.9, 0.3077, 0.9, 0.3077, 0.9333, 0.3077, 0.9333, 0.3846, 0.9, 0.3846, 0.9, 0.3846, 0.9333, 0.3846, 0.9333, 0.4615, 0.9, 0.4615, 0.9, 0.4615, 0.9333, 0.4615, 0.9333, 0.5385, 0.9, 0.5385, 0.9333, 0.5385, 0.9667, 0.5385, 0.9667, 0.6154, 0.9333, 0.6154, 0.9333, 0.6154, 0.9667, 0.6154, 0.9667, 0.6923, 0.9333, 0.6923, 0.9333, 0.6923, 0.9667, 0.6923, 0.9667, 0.7692, 0.9333, 0.7692, 0.9333, 0.7692, 0.9667, 0.7692, 0.9667, 0.8462, 0.9333, 0.8462, 0.9333, 0.8462, 0.9667, 0.8462, 0.9667, 0.9231, 0.9333, 0.9231, 0.9333, 0.9231, 0.9667, 0.9231, 0.9667, 1.0, 0.9333, 1.0, 0.9333, -2.22e-16, 0.9667, -2.22e-16, 0.9667, 0.07692, 0.9333, 0.07692, 0.9333, 0.07692, 0.9667, 0.07692, 0.9667, 0.1538, 0.9333, 0.1538, 0.9333, 0.1538, 0.9667, 0.1538, 0.9667, 0.2308, 0.9333, 0.2308, 0.9333, 0.2308, 0.9667, 0.2308, 0.9667, 0.3077, 0.9333, 0.3077, 0.9333, 0.3077, 0.9667, 0.3077, 0.9667, 0.3846, 0.9333, 0.3846, 0.9333, 0.3846, 0.9667, 0.3846, 0.9667, 0.4615, 0.9333, 0.4615, 0.9333, 0.4615, 0.9667, 0.4615, 0.9667, 0.5385, 0.9333, 0.5385, 0.9667, 0.5385, 1.0, 0.5385, 1.0, 0.6154, 0.9667, 0.6154, 0.9667, 0.6154, 1.0, 0.6154, 1.0, 0.6923, 0.9667, 0.6923, 0.9667, 0.6923, 1.0, 0.6923, 1.0, 0.7692, 0.9667, 0.7692, 0.9667, 0.7692, 1.0, 0.7692, 1.0, 0.8462, 0.9667, 0.8462, 0.9667, 0.8462, 1.0, 0.8462, 1.0, 0.9231, 0.9667, 0.9231, 0.9667, 0.9231, 1.0, 0.9231, 1.0, 1.0, 0.9667, 1.0, 0.9667, -2.22e-16, 1.0, -2.22e-16, 1.0, 0.07692, 0.9667, 0.07692, 0.9667, 0.07692, 1.0, 0.07692, 1.0, 0.1538, 0.9667, 0.1538, 0.9667, 0.1538, 1.0, 0.1538, 1.0, 0.2308, 0.9667, 0.2308, 0.9667, 0.2308, 1.0, 0.2308, 1.0, 0.3077, 0.9667, 0.3077, 0.9667, 0.3077, 1.0, 0.3077, 1.0, 0.3846, 0.9667, 0.3846, 0.9667, 0.3846, 1.0, 0.3846, 1.0, 0.4615, 0.9667, 0.4615, 0.9667, 0.4615, 1.0, 0.4615, 1.0, 0.5385, 0.9667, 0.5385, -1.11e-16, 0.5385, 0.03333, 0.5385, 0.03333, 0.6154, -1.11e-16, 0.6154, -1.11e-16, 0.6154, 0.03333, 0.6154, 0.03333, 0.6923, -1.11e-16, 0.6923, -1.11e-16, 0.6923, 0.03333, 0.6923, 0.03333, 0.7692, -1.11e-16, 0.7692, -1.11e-16, 0.7692, 0.03333, 0.7692, 0.03333, 0.8462, -1.11e-16, 0.8462, -1.11e-16, 0.8462, 0.03333, 0.8462, 0.03333, 0.9231, -1.11e-16, 0.9231, -1.11e-16, 0.9231, 0.03333, 0.9231, 0.03333, 1.0, -1.11e-16, 1.0, -1.11e-16, -2.22e-16, 0.03333, -2.22e-16, 0.03333, 0.07692, -1.11e-16, 0.07692, -1.11e-16, 0.07692, 0.03333, 0.07692, 0.03333, 0.1538, -1.11e-16, 0.1538, -1.11e-16, 0.1538, 0.03333, 0.1538, 0.03333, 0.2308, -1.11e-16, 0.2308, -1.11e-16, 0.2308, 0.03333, 0.2308, 0.03333, 0.3077, -1.11e-16, 0.3077, -1.11e-16, 0.3077, 0.03333, 0.3077, 0.03333, 0.3846, -1.11e-16, 0.3846, -1.11e-16, 0.3846, 0.03333, 0.3846, 0.03333, 0.4615, -1.11e-16, 0.4615, -1.11e-16, 0.4615, 0.03333, 0.4615, 0.03333, 0.5385, -1.11e-16, 0.5385, 0.03333, 0.5385, 0.06667, 0.5385, 0.06667, 0.6154, 0.03333, 0.6154, 0.03333, 0.6154, 0.06667, 0.6154, 0.06667, 0.6923, 0.03333, 0.6923, 0.03333, 0.6923, 0.06667, 0.6923, 0.06667, 0.7692, 0.03333, 0.7692, 0.03333, 0.7692, 0.06667, 0.7692, 0.06667, 0.8462, 0.03333, 0.8462, 0.03333, 0.8462, 0.06667, 0.8462, 0.06667, 0.9231, 0.03333, 0.9231, 0.03333, 0.9231, 0.06667, 0.9231, 0.06667, 1.0, 0.03333, 1.0, 0.03333, -2.22e-16, 0.06667, -2.22e-16, 0.06667, 0.07692, 0.03333, 0.07692, 0.03333, 0.07692, 0.06667, 0.07692, 0.06667, 0.1538, 0.03333, 0.1538, 0.03333, 0.1538, 0.06667, 0.1538, 0.06667, 0.2308, 0.03333, 0.2308, 0.03333, 0.2308, 0.06667, 0.2308, 0.06667, 0.3077, 0.03333, 0.3077, 0.03333, 0.3077, 0.06667, 0.3077, 0.06667, 0.3846, 0.03333, 0.3846, 0.03333, 0.3846, 0.06667, 0.3846, 0.06667, 0.4615, 0.03333, 0.4615, 0.03333, 0.4615, 0.06667, 0.4615, 0.06667, 0.5385, 0.03333, 0.5385, 0.06667, 0.5385, 0.1, 0.5385, 0.1, 0.6154, 0.06667, 0.6154, 0.06667, 0.6154, 0.1, 0.6154, 0.1, 0.6923, 0.06667, 0.6923, 0.06667, 0.6923, 0.1, 0.6923, 0.1, 0.7692, 0.06667, 0.7692, 0.06667, 0.7692, 0.1, 0.7692, 0.1, 0.8462, 0.06667, 0.8462, 0.06667, 0.8462, 0.1, 0.8462, 0.1, 0.9231, 0.06667, 0.9231, 0.06667, 0.9231, 0.1, 0.9231, 0.1, 1.0, 0.06667, 1.0, 0.06667, -2.22e-16, 0.1, -2.22e-16, 0.1, 0.07692, 0.06667, 0.07692, 0.06667, 0.07692, 0.1, 0.07692, 0.1, 0.1538, 0.06667, 0.1538, 0.06667, 0.1538, 0.1, 0.1538, 0.1, 0.2308, 0.06667, 0.2308, 0.06667, 0.2308, 0.1, 0.2308, 0.1, 0.3077, 0.06667, 0.3077, 0.06667, 0.3077, 0.1, 0.3077, 0.1, 0.3846, 0.06667, 0.3846, 0.06667, 0.3846, 0.1, 0.3846, 0.1, 0.4615, 0.06667, 0.4615, 0.06667, 0.4615, 0.1, 0.4615, 0.1, 0.5385, 0.06667, 0.5385, 0.1, 0.5385, 0.1333, 0.5385, 0.1333, 0.6154, 0.1, 0.6154, 0.1, 0.6154, 0.1333, 0.6154, 0.1333, 0.6923, 0.1, 0.6923, 0.1, 0.6923, 0.1333, 0.6923, 0.1333, 0.7692, 0.1, 0.7692, 0.1, 0.7692, 0.1333, 0.7692, 0.1333, 0.8462, 0.1, 0.8462, 0.1, 0.8462, 0.1333, 0.8462, 0.1333, 0.9231, 0.1, 0.9231, 0.1, 0.9231, 0.1333, 0.9231, 0.1333, 1.0, 0.1, 1.0, 0.1, -2.22e-16, 0.1333, -2.22e-16, 0.1333, 0.07692, 0.1, 0.07692, 0.1, 0.07692, 0.1333, 0.07692, 0.1333, 0.1538, 0.1, 0.1538, 0.1, 0.1538, 0.1333, 0.1538, 0.1333, 0.2308, 0.1, 0.2308, 0.1, 0.2308, 0.1333, 0.2308, 0.1333, 0.3077, 0.1, 0.3077, 0.1, 0.3077, 0.1333, 0.3077, 0.1333, 0.3846, 0.1, 0.3846, 0.1, 0.3846, 0.1333, 0.3846, 0.1333, 0.4615, 0.1, 0.4615, 0.1, 0.4615, 0.1333, 0.4615, 0.1333, 0.5385, 0.1, 0.5385, 0.1333, 0.5385, 0.1667, 0.5385, 0.1667, 0.6154, 0.1333, 0.6154, 0.1333, 0.6154, 0.1667, 0.6154, 0.1667, 0.6923, 0.1333, 0.6923, 0.1333, 0.6923, 0.1667, 0.6923, 0.1667, 0.7692, 0.1333, 0.7692, 0.1333, 0.7692, 0.1667, 0.7692, 0.1667, 0.8462, 0.1333, 0.8462, 0.1333, 0.8462, 0.1667, 0.8462, 0.1667, 0.9231, 0.1333, 0.9231, 0.1333, 0.9231, 0.1667, 0.9231, 0.1667, 1.0, 0.1333, 1.0, 0.1333, -2.22e-16, 0.1667, -2.22e-16, 0.1667, 0.07692, 0.1333, 0.07692, 0.1333, 0.07692, 0.1667, 0.07692, 0.1667, 0.1538, 0.1333, 0.1538, 0.1333, 0.1538, 0.1667, 0.1538, 0.1667, 0.2308, 0.1333, 0.2308, 0.1333, 0.2308, 0.1667, 0.2308, 0.1667, 0.3077, 0.1333, 0.3077, 0.1333, 0.3077, 0.1667, 0.3077, 0.1667, 0.3846, 0.1333, 0.3846, 0.1333, 0.3846, 0.1667, 0.3846, 0.1667, 0.4615, 0.1333, 0.4615, 0.1333, 0.4615, 0.1667, 0.4615, 0.1667, 0.5385, 0.1333, 0.5385, 0.1667, 0.5385, 0.2, 0.5385, 0.2, 0.6154, 0.1667, 0.6154, 0.1667, 0.6154, 0.2, 0.6154, 0.2, 0.6923, 0.1667, 0.6923, 0.1667, 0.6923, 0.2, 0.6923, 0.2, 0.7692, 0.1667, 0.7692, 0.1667, 0.7692, 0.2, 0.7692, 0.2, 0.8462, 0.1667, 0.8462, 0.1667, 0.8462, 0.2, 0.8462, 0.2, 0.9231, 0.1667, 0.9231, 0.1667, 0.9231, 0.2, 0.9231, 0.2, 1.0, 0.1667, 1.0, 0.1667, -2.22e-16, 0.2, -2.22e-16, 0.2, 0.07692, 0.1667, 0.07692, 0.1667, 0.07692, 0.2, 0.07692, 0.2, 0.1538, 0.1667, 0.1538, 0.1667, 0.1538, 0.2, 0.1538, 0.2, 0.2308, 0.1667, 0.2308, 0.1667, 0.2308, 0.2, 0.2308, 0.2, 0.3077, 0.1667, 0.3077, 0.1667, 0.3077, 0.2, 0.3077, 0.2, 0.3846, 0.1667, 0.3846, 0.1667, 0.3846, 0.2, 0.3846, 0.2, 0.4615, 0.1667, 0.4615, 0.1667, 0.4615, 0.2, 0.4615, 0.2, 0.5385, 0.1667, 0.5385, 0.2, 0.5385, 0.2333, 0.5385, 0.2333, 0.6154, 0.2, 0.6154, 0.2, 0.6154, 0.2333, 0.6154, 0.2333, 0.6923, 0.2, 0.6923, 0.2, 0.6923, 0.2333, 0.6923, 0.2333, 0.7692, 0.2, 0.7692, 0.2, 0.7692, 0.2333, 0.7692, 0.2333, 0.8462, 0.2, 0.8462, 0.2, 0.8462, 0.2333, 0.8462, 0.2333, 0.9231, 0.2, 0.9231, 0.2, 0.9231, 0.2333, 0.9231, 0.2333, 1.0, 0.2, 1.0, 0.2, -2.22e-16, 0.2333, -2.22e-16, 0.2333, 0.07692, 0.2, 0.07692, 0.2, 0.07692, 0.2333, 0.07692, 0.2333, 0.1538, 0.2, 0.1538, 0.2, 0.1538, 0.2333, 0.1538, 0.2333, 0.2308, 0.2, 0.2308, 0.2, 0.2308, 0.2333, 0.2308, 0.2333, 0.3077, 0.2, 0.3077, 0.2, 0.3077, 0.2333, 0.3077, 0.2333, 0.3846, 0.2, 0.3846, 0.2, 0.3846, 0.2333, 0.3846, 0.2333, 0.4615, 0.2, 0.4615, 0.2, 0.4615, 0.2333, 0.4615, 0.2333, 0.5385, 0.2, 0.5385, 0.2333, 0.5385, 0.2667, 0.5385, 0.2667, 0.6154, 0.2333, 0.6154, 0.2333, 0.6154, 0.2667, 0.6154, 0.2667, 0.6923, 0.2333, 0.6923, 0.2333, 0.6923, 0.2667, 0.6923, 0.2667, 0.7692, 0.2333, 0.7692, 0.2333, 0.7692, 0.2667, 0.7692, 0.2667, 0.8462, 0.2333, 0.8462, 0.2333, 0.8462, 0.2667, 0.8462, 0.2667, 0.9231, 0.2333, 0.9231, 0.2333, 0.9231, 0.2667, 0.9231, 0.2667, 1.0, 0.2333, 1.0, 0.2333, -2.22e-16, 0.2667, -2.22e-16, 0.2667, 0.07692, 0.2333, 0.07692, 0.2333, 0.07692, 0.2667, 0.07692, 0.2667, 0.1538, 0.2333, 0.1538, 0.2333, 0.1538, 0.2667, 0.1538, 0.2667, 0.2308, 0.2333, 0.2308, 0.2333, 0.2308, 0.2667, 0.2308, 0.2667, 0.3077, 0.2333, 0.3077, 0.2333, 0.3077, 0.2667, 0.3077, 0.2667, 0.3846, 0.2333, 0.3846, 0.2333, 0.3846, 0.2667, 0.3846, 0.2667, 0.4615, 0.2333, 0.4615, 0.2333, 0.4615, 0.2667, 0.4615, 0.2667, 0.5385, 0.2333, 0.5385, 0.2667, 0.5385, 0.3, 0.5385, 0.3, 0.6154, 0.2667, 0.6154, 0.2667, 0.6154, 0.3, 0.6154, 0.3, 0.6923, 0.2667, 0.6923, 0.2667, 0.6923, 0.3, 0.6923, 0.3, 0.7692, 0.2667, 0.7692, 0.2667, 0.7692, 0.3, 0.7692, 0.3, 0.8462, 0.2667, 0.8462, 0.2667, 0.8462, 0.3, 0.8462, 0.3, 0.9231, 0.2667, 0.9231, 0.2667, 0.9231, 0.3, 0.9231, 0.3, 1.0, 0.2667, 1.0, 0.2667, -2.22e-16, 0.3, -2.22e-16, 0.3, 0.07692, 0.2667, 0.07692, 0.2667, 0.07692, 0.3, 0.07692, 0.3, 0.1538, 0.2667, 0.1538, 0.2667, 0.1538, 0.3, 0.1538, 0.3, 0.2308, 0.2667, 0.2308, 0.2667, 0.2308, 0.3, 0.2308, 0.3, 0.3077, 0.2667, 0.3077, 0.2667, 0.3077, 0.3, 0.3077, 0.3, 0.3846, 0.2667, 0.3846, 0.2667, 0.3846, 0.3, 0.3846, 0.3, 0.4615, 0.2667, 0.4615, 0.2667, 0.4615, 0.3, 0.4615, 0.3, 0.5385, 0.2667, 0.5385, 0.3, 0.5385, 0.3333, 0.5385, 0.3333, 0.6154, 0.3, 0.6154, 0.3, 0.6154, 0.3333, 0.6154, 0.3333, 0.6923, 0.3, 0.6923, 0.3, 0.6923, 0.3333, 0.6923, 0.3333, 0.7692, 0.3, 0.7692, 0.3, 0.7692, 0.3333, 0.7692, 0.3333, 0.8462, 0.3, 0.8462, 0.3, 0.8462, 0.3333, 0.8462, 0.3333, 0.9231, 0.3, 0.9231, 0.3, 0.9231, 0.3333, 0.9231, 0.3333, 1.0, 0.3, 1.0, 0.3, -2.22e-16, 0.3333, -2.22e-16, 0.3333, 0.07692, 0.3, 0.07692, 0.3, 0.07692, 0.3333, 0.07692, 0.3333, 0.1538, 0.3, 0.1538, 0.3, 0.1538, 0.3333, 0.1538, 0.3333, 0.2308, 0.3, 0.2308, 0.3, 0.2308, 0.3333, 0.2308, 0.3333, 0.3077, 0.3, 0.3077, 0.3, 0.3077, 0.3333, 0.3077, 0.3333, 0.3846, 0.3, 0.3846, 0.3, 0.3846, 0.3333, 0.3846, 0.3333, 0.4615, 0.3, 0.4615, 0.3, 0.4615, 0.3333, 0.4615, 0.3333, 0.5385, 0.3, 0.5385, 0.3333, 0.5385, 0.3667, 0.5385, 0.3667, 0.6154, 0.3333, 0.6154, 0.3333, 0.6154, 0.3667, 0.6154, 0.3667, 0.6923, 0.3333, 0.6923, 0.3333, 0.6923, 0.3667, 0.6923, 0.3667, 0.7692, 0.3333, 0.7692, 0.3333, 0.7692, 0.3667, 0.7692, 0.3667, 0.8462, 0.3333, 0.8462, 0.3333, 0.8462, 0.3667, 0.8462, 0.3667, 0.9231, 0.3333, 0.9231, 0.3333, 0.9231, 0.3667, 0.9231, 0.3667, 1.0, 0.3333, 1.0, 0.3333, -2.22e-16, 0.3667, -2.22e-16, 0.3667, 0.07692, 0.3333, 0.07692, 0.3333, 0.07692, 0.3667, 0.07692, 0.3667, 0.1538, 0.3333, 0.1538, 0.3333, 0.1538, 0.3667, 0.1538, 0.3667, 0.2308, 0.3333, 0.2308, 0.3333, 0.2308, 0.3667, 0.2308, 0.3667, 0.3077, 0.3333, 0.3077, 0.3333, 0.3077, 0.3667, 0.3077, 0.3667, 0.3846, 0.3333, 0.3846, 0.3333, 0.3846, 0.3667, 0.3846, 0.3667, 0.4615, 0.3333, 0.4615, 0.3333, 0.4615, 0.3667, 0.4615, 0.3667, 0.5385, 0.3333, 0.5385, 0.3667, 0.5385, 0.4, 0.5385, 0.4, 0.6154, 0.3667, 0.6154, 0.3667, 0.6154, 0.4, 0.6154, 0.4, 0.6923, 0.3667, 0.6923, 0.3667, 0.6923, 0.4, 0.6923, 0.4, 0.7692, 0.3667, 0.7692, 0.3667, 0.7692, 0.4, 0.7692, 0.4, 0.8462, 0.3667, 0.8462, 0.3667, 0.8462, 0.4, 0.8462, 0.4, 0.9231, 0.3667, 0.9231, 0.3667, 0.9231, 0.4, 0.9231, 0.4, 1.0, 0.3667, 1.0, 0.3667, -2.22e-16, 0.4, -2.22e-16, 0.4, 0.07692, 0.3667, 0.07692, 0.3667, 0.07692, 0.4, 0.07692, 0.4, 0.1538, 0.3667, 0.1538, 0.3667, 0.1538, 0.4, 0.1538, 0.4, 0.2308, 0.3667, 0.2308, 0.3667, 0.2308, 0.4, 0.2308, 0.4, 0.3077, 0.3667, 0.3077, 0.3667, 0.3077, 0.4, 0.3077, 0.4, 0.3846, 0.3667, 0.3846, 0.3667, 0.3846, 0.4, 0.3846, 0.4, 0.4615, 0.3667, 0.4615, 0.3667, 0.4615, 0.4, 0.4615, 0.4, 0.5385, 0.3667, 0.5385, 0.4, 0.5385, 0.4333, 0.5385, 0.4333, 0.6154, 0.4, 0.6154, 0.4, 0.6154, 0.4333, 0.6154, 0.4333, 0.6923, 0.4, 0.6923, 0.4, 0.6923, 0.4333, 0.6923, 0.4333, 0.7692, 0.4, 0.7692, 0.4, 0.7692, 0.4333, 0.7692, 0.4333, 0.8462, 0.4, 0.8462, 0.4, 0.8462, 0.4333, 0.8462, 0.4333, 0.9231, 0.4, 0.9231, 0.4, 0.9231, 0.4333, 0.9231, 0.4333, 1.0, 0.4, 1.0, 0.4, -2.22e-16, 0.4333, -2.22e-16, 0.4333, 0.07692, 0.4, 0.07692, 0.4, 0.07692, 0.4333, 0.07692, 0.4333, 0.1538, 0.4, 0.1538, 0.4, 0.1538, 0.4333, 0.1538, 0.4333, 0.2308, 0.4, 0.2308, 0.4, 0.2308, 0.4333, 0.2308, 0.4333, 0.3077, 0.4, 0.3077, 0.4, 0.3077, 0.4333, 0.3077, 0.4333, 0.3846, 0.4, 0.3846, 0.4, 0.3846, 0.4333, 0.3846, 0.4333, 0.4615, 0.4, 0.4615, 0.4, 0.4615, 0.4333, 0.4615, 0.4333, 0.5385, 0.4, 0.5385, 0.4333, 0.5385, 0.4667, 0.5385, 0.4667, 0.6154, 0.4333, 0.6154, 0.4333, 0.6154, 0.4667, 0.6154, 0.4667, 0.6923, 0.4333, 0.6923, 0.4333, 0.6923, 0.4667, 0.6923, 0.4667, 0.7692, 0.4333, 0.7692, 0.4333, 0.7692, 0.4667, 0.7692, 0.4667, 0.8462, 0.4333, 0.8462, 0.4333, 0.8462, 0.4667, 0.8462, 0.4667, 0.9231, 0.4333, 0.9231, 0.4333, 0.9231, 0.4667, 0.9231, 0.4667, 1.0, 0.4333, 1.0, 0.4333, -2.22e-16, 0.4667, -2.22e-16, 0.4667, 0.07692, 0.4333, 0.07692, 0.4333, 0.07692, 0.4667, 0.07692, 0.4667, 0.1538, 0.4333, 0.1538, 0.4333, 0.1538, 0.4667, 0.1538, 0.4667, 0.2308, 0.4333, 0.2308, 0.4333, 0.2308, 0.4667, 0.2308, 0.4667, 0.3077, 0.4333, 0.3077, 0.4333, 0.3077, 0.4667, 0.3077, 0.4667, 0.3846, 0.4333, 0.3846, 0.4333, 0.3846, 0.4667, 0.3846, 0.4667, 0.4615, 0.4333, 0.4615, 0.4333, 0.4615, 0.4667, 0.4615, 0.4667, 0.5385, 0.4333, 0.5385, 0.4667, 0.5385, 0.5, 0.5385, 0.5, 0.6154, 0.4667, 0.6154, 0.4667, 0.6154, 0.5, 0.6154, 0.5, 0.6923, 0.4667, 0.6923, 0.4667, 0.6923, 0.5, 0.6923, 0.5, 0.7692, 0.4667, 0.7692, 0.4667, 0.7692, 0.5, 0.7692, 0.5, 0.8462, 0.4667, 0.8462, 0.4667, 0.8462, 0.5, 0.8462, 0.5, 0.9231, 0.4667, 0.9231, 0.4667, 0.9231, 0.5, 0.9231, 0.5, 1.0, 0.4667, 1.0, 0.4667, -2.22e-16, 0.5, -2.22e-16, 0.5, 0.07692, 0.4667, 0.07692, 0.4667, 0.07692, 0.5, 0.07692, 0.5, 0.1538, 0.4667, 0.1538, 0.4667, 0.1538, 0.5, 0.1538, 0.5, 0.2308, 0.4667, 0.2308, 0.4667, 0.2308, 0.5, 0.2308, 0.5, 0.3077, 0.4667, 0.3077, 0.4667, 0.3077, 0.5, 0.3077, 0.5, 0.3846, 0.4667, 0.3846, 0.4667, 0.3846, 0.5, 0.3846, 0.5, 0.4615, 0.4667, 0.4615, 0.4667, 0.4615, 0.5, 0.4615, 0.5, 0.5385, 0.4667, 0.5385])
me_torus_003.use_remesh_fix_poles = True
me_torus_003.use_remesh_preserve_attributes = False
me_torus_003.use_mirror_vertex_groups = False
me_torus_003.update()

# ---- objects
ob_light = bpy.data.objects.new('Light', light_light)
ob_camera = bpy.data.objects.new('Camera', cam_camera)
ob_torus_003 = bpy.data.objects.new('Torus.003', me_torus_003)

# ---- transforms, parenting, visibility, modifiers, constraints
ob_light.location = (4.076, 1.005, 5.904)
ob_light.rotation_euler = (0.6503, 0.05522, 1.866)
ob_light.lock_rotations_4d = False
ob_light.empty_display_type = 'ARROWS'
ob_light.color = (0.0, 0.0, 0.0, 0.0)
ob_light.lineart.crease_threshold = 0.0
ob_camera.location = (7.359, -6.926, 4.958)
ob_camera.rotation_euler = (1.109, 0.0, 0.8149)
ob_camera.lock_rotations_4d = False
ob_camera.empty_display_type = 'ARROWS'
ob_camera.color = (0.0, 0.0, 0.0, 0.0)
ob_camera.display_type = 'WIRE'
ob_camera.lineart.crease_threshold = 0.0
ob_torus_003.location = (0.0, 0.0, 0.0)
ob_torus_003.lineart.crease_threshold = 0.0

# ---- collection membership
col_collection.objects.link(ob_light)
col_collection.objects.link(ob_camera)
col_collection.objects.link(ob_torus_003)

# ---- scene / render settings (as saved in the file)
scene.camera = ob_camera
scene.frame_start = 1; scene.frame_end = 250; scene.frame_set(0)
scene.render.engine = 'BLENDER_EEVEE_NEXT'
scene.cycles.use_denoising = False
scene.cycles.samples = 128
scene.cycles.sampling_pattern = 'TABULATED_SOBOL'
scene.cycles.use_adaptive_sampling = False
scene.cycles.use_light_tree = False
scene.view_settings.view_transform = 'Filmic'
bpy.context.view_layer.update()
